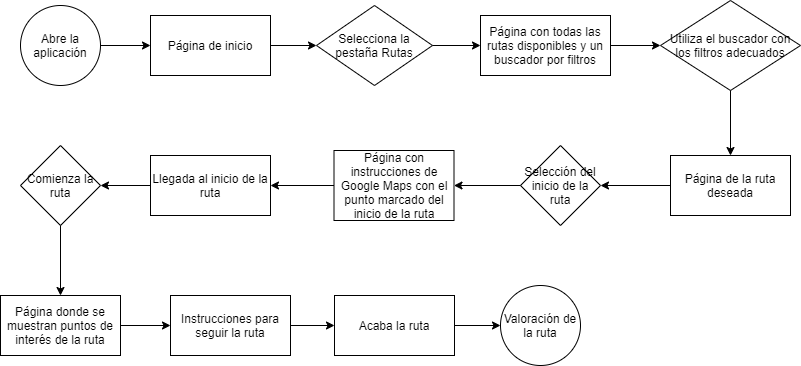

The diagram above was exported from draw.io. Its source (the exported page's mxGraphModel, read from the mxfile embedded in the PNG):
<mxGraphModel dx="1422" dy="762" grid="1" gridSize="10" guides="1" tooltips="1" connect="1" arrows="1" fold="1" page="1" pageScale="1" pageWidth="827" pageHeight="1169" math="0" shadow="0">
  <root>
    <mxCell id="0" />
    <mxCell id="1" parent="0" />
    <mxCell id="_VgfcgLON5R9Db88U7du-1" value="Abre la aplicación" style="ellipse;whiteSpace=wrap;html=1;aspect=fixed;" parent="1" vertex="1">
      <mxGeometry x="40" y="80" width="80" height="80" as="geometry" />
    </mxCell>
    <mxCell id="_VgfcgLON5R9Db88U7du-2" value="Página de inicio" style="rounded=0;whiteSpace=wrap;html=1;" parent="1" vertex="1">
      <mxGeometry x="170" y="90" width="120" height="60" as="geometry" />
    </mxCell>
    <mxCell id="_VgfcgLON5R9Db88U7du-3" value="" style="endArrow=classic;html=1;exitX=1;exitY=0.5;exitDx=0;exitDy=0;entryX=0;entryY=0.5;entryDx=0;entryDy=0;" parent="1" source="_VgfcgLON5R9Db88U7du-1" target="_VgfcgLON5R9Db88U7du-2" edge="1">
      <mxGeometry width="50" height="50" relative="1" as="geometry">
        <mxPoint x="420" y="410" as="sourcePoint" />
        <mxPoint x="470" y="360" as="targetPoint" />
      </mxGeometry>
    </mxCell>
    <mxCell id="_VgfcgLON5R9Db88U7du-4" value="Selecciona la pestaña Rutas" style="rhombus;whiteSpace=wrap;html=1;" parent="1" vertex="1">
      <mxGeometry x="336" y="80" width="116" height="80" as="geometry" />
    </mxCell>
    <mxCell id="_VgfcgLON5R9Db88U7du-5" value="" style="endArrow=classic;html=1;exitX=1;exitY=0.5;exitDx=0;exitDy=0;entryX=0;entryY=0.5;entryDx=0;entryDy=0;" parent="1" source="_VgfcgLON5R9Db88U7du-2" target="_VgfcgLON5R9Db88U7du-4" edge="1">
      <mxGeometry width="50" height="50" relative="1" as="geometry">
        <mxPoint x="420" y="390" as="sourcePoint" />
        <mxPoint x="470" y="340" as="targetPoint" />
      </mxGeometry>
    </mxCell>
    <mxCell id="_VgfcgLON5R9Db88U7du-6" value="Página con todas las rutas disponibles y un buscador por filtros" style="rounded=0;whiteSpace=wrap;html=1;" parent="1" vertex="1">
      <mxGeometry x="500" y="90" width="130" height="60" as="geometry" />
    </mxCell>
    <mxCell id="_VgfcgLON5R9Db88U7du-7" value="" style="endArrow=classic;html=1;exitX=1;exitY=0.5;exitDx=0;exitDy=0;entryX=0;entryY=0.5;entryDx=0;entryDy=0;" parent="1" source="_VgfcgLON5R9Db88U7du-4" target="_VgfcgLON5R9Db88U7du-6" edge="1">
      <mxGeometry width="50" height="50" relative="1" as="geometry">
        <mxPoint x="420" y="390" as="sourcePoint" />
        <mxPoint x="470" y="340" as="targetPoint" />
      </mxGeometry>
    </mxCell>
    <mxCell id="_VgfcgLON5R9Db88U7du-8" value="&lt;font style=&quot;font-size: 12px&quot;&gt;Utiliza el buscador con los filtros adecuados&lt;/font&gt;" style="rhombus;whiteSpace=wrap;html=1;align=center;" parent="1" vertex="1">
      <mxGeometry x="680" y="75" width="140" height="90" as="geometry" />
    </mxCell>
    <mxCell id="_VgfcgLON5R9Db88U7du-9" value="" style="endArrow=classic;html=1;exitX=1;exitY=0.5;exitDx=0;exitDy=0;entryX=0;entryY=0.5;entryDx=0;entryDy=0;" parent="1" source="_VgfcgLON5R9Db88U7du-6" target="_VgfcgLON5R9Db88U7du-8" edge="1">
      <mxGeometry width="50" height="50" relative="1" as="geometry">
        <mxPoint x="440" y="370" as="sourcePoint" />
        <mxPoint x="490" y="320" as="targetPoint" />
      </mxGeometry>
    </mxCell>
    <mxCell id="_VgfcgLON5R9Db88U7du-11" value="Página de la ruta deseada" style="rounded=0;whiteSpace=wrap;html=1;" parent="1" vertex="1">
      <mxGeometry x="690" y="230" width="120" height="60" as="geometry" />
    </mxCell>
    <mxCell id="_VgfcgLON5R9Db88U7du-12" value="" style="endArrow=classic;html=1;exitX=0.5;exitY=1;exitDx=0;exitDy=0;entryX=0.5;entryY=0;entryDx=0;entryDy=0;" parent="1" source="_VgfcgLON5R9Db88U7du-8" target="_VgfcgLON5R9Db88U7du-11" edge="1">
      <mxGeometry width="50" height="50" relative="1" as="geometry">
        <mxPoint x="440" y="360" as="sourcePoint" />
        <mxPoint x="490" y="310" as="targetPoint" />
      </mxGeometry>
    </mxCell>
    <mxCell id="_VgfcgLON5R9Db88U7du-13" value="Selección del inicio de la ruta" style="rhombus;whiteSpace=wrap;html=1;" parent="1" vertex="1">
      <mxGeometry x="540" y="220" width="80" height="80" as="geometry" />
    </mxCell>
    <mxCell id="u_ktAhqn1v2y_mGkANi7-1" value="Página con instrucciones de Google Maps con el punto marcado del inicio de la ruta" style="rounded=0;whiteSpace=wrap;html=1;" vertex="1" parent="1">
      <mxGeometry x="353.5" y="225" width="120" height="70" as="geometry" />
    </mxCell>
    <mxCell id="u_ktAhqn1v2y_mGkANi7-2" value="Llegada al inicio de la ruta" style="rounded=0;whiteSpace=wrap;html=1;" vertex="1" parent="1">
      <mxGeometry x="170" y="230" width="120" height="60" as="geometry" />
    </mxCell>
    <mxCell id="u_ktAhqn1v2y_mGkANi7-4" value="Comienza la ruta" style="rhombus;whiteSpace=wrap;html=1;" vertex="1" parent="1">
      <mxGeometry x="40" y="220" width="80" height="80" as="geometry" />
    </mxCell>
    <mxCell id="u_ktAhqn1v2y_mGkANi7-5" value="Página donde se muestran puntos de interés de la ruta" style="rounded=0;whiteSpace=wrap;html=1;" vertex="1" parent="1">
      <mxGeometry x="20" y="370" width="120" height="60" as="geometry" />
    </mxCell>
    <mxCell id="u_ktAhqn1v2y_mGkANi7-6" value="Instrucciones para seguir la ruta" style="rounded=0;whiteSpace=wrap;html=1;" vertex="1" parent="1">
      <mxGeometry x="190" y="370" width="120" height="60" as="geometry" />
    </mxCell>
    <mxCell id="u_ktAhqn1v2y_mGkANi7-8" value="Valoración de la ruta" style="ellipse;whiteSpace=wrap;html=1;aspect=fixed;" vertex="1" parent="1">
      <mxGeometry x="520" y="360" width="80" height="80" as="geometry" />
    </mxCell>
    <mxCell id="u_ktAhqn1v2y_mGkANi7-9" value="" style="endArrow=classic;html=1;exitX=0;exitY=0.5;exitDx=0;exitDy=0;entryX=1;entryY=0.5;entryDx=0;entryDy=0;" edge="1" parent="1" source="_VgfcgLON5R9Db88U7du-11" target="_VgfcgLON5R9Db88U7du-13">
      <mxGeometry width="50" height="50" relative="1" as="geometry">
        <mxPoint x="390" y="330" as="sourcePoint" />
        <mxPoint x="440" y="280" as="targetPoint" />
      </mxGeometry>
    </mxCell>
    <mxCell id="u_ktAhqn1v2y_mGkANi7-10" value="" style="endArrow=classic;html=1;exitX=0;exitY=0.5;exitDx=0;exitDy=0;entryX=1;entryY=0.5;entryDx=0;entryDy=0;" edge="1" parent="1" source="_VgfcgLON5R9Db88U7du-13" target="u_ktAhqn1v2y_mGkANi7-1">
      <mxGeometry width="50" height="50" relative="1" as="geometry">
        <mxPoint x="390" y="330" as="sourcePoint" />
        <mxPoint x="440" y="280" as="targetPoint" />
      </mxGeometry>
    </mxCell>
    <mxCell id="u_ktAhqn1v2y_mGkANi7-11" value="" style="endArrow=classic;html=1;exitX=0;exitY=0.5;exitDx=0;exitDy=0;entryX=1;entryY=0.5;entryDx=0;entryDy=0;" edge="1" parent="1" source="u_ktAhqn1v2y_mGkANi7-1" target="u_ktAhqn1v2y_mGkANi7-2">
      <mxGeometry width="50" height="50" relative="1" as="geometry">
        <mxPoint x="390" y="330" as="sourcePoint" />
        <mxPoint x="440" y="280" as="targetPoint" />
      </mxGeometry>
    </mxCell>
    <mxCell id="u_ktAhqn1v2y_mGkANi7-12" value="" style="endArrow=classic;html=1;exitX=0;exitY=0.5;exitDx=0;exitDy=0;entryX=1;entryY=0.5;entryDx=0;entryDy=0;" edge="1" parent="1" source="u_ktAhqn1v2y_mGkANi7-2" target="u_ktAhqn1v2y_mGkANi7-4">
      <mxGeometry width="50" height="50" relative="1" as="geometry">
        <mxPoint x="390" y="330" as="sourcePoint" />
        <mxPoint x="440" y="280" as="targetPoint" />
      </mxGeometry>
    </mxCell>
    <mxCell id="u_ktAhqn1v2y_mGkANi7-13" value="Acaba la ruta" style="rounded=0;whiteSpace=wrap;html=1;" vertex="1" parent="1">
      <mxGeometry x="354" y="370" width="120" height="60" as="geometry" />
    </mxCell>
    <mxCell id="u_ktAhqn1v2y_mGkANi7-14" value="" style="endArrow=classic;html=1;exitX=0.5;exitY=1;exitDx=0;exitDy=0;entryX=0.5;entryY=0;entryDx=0;entryDy=0;" edge="1" parent="1" source="u_ktAhqn1v2y_mGkANi7-4" target="u_ktAhqn1v2y_mGkANi7-5">
      <mxGeometry width="50" height="50" relative="1" as="geometry">
        <mxPoint x="390" y="330" as="sourcePoint" />
        <mxPoint x="440" y="280" as="targetPoint" />
      </mxGeometry>
    </mxCell>
    <mxCell id="u_ktAhqn1v2y_mGkANi7-15" value="" style="endArrow=classic;html=1;exitX=1;exitY=0.5;exitDx=0;exitDy=0;entryX=0;entryY=0.5;entryDx=0;entryDy=0;" edge="1" parent="1" source="u_ktAhqn1v2y_mGkANi7-5" target="u_ktAhqn1v2y_mGkANi7-6">
      <mxGeometry width="50" height="50" relative="1" as="geometry">
        <mxPoint x="390" y="330" as="sourcePoint" />
        <mxPoint x="440" y="280" as="targetPoint" />
      </mxGeometry>
    </mxCell>
    <mxCell id="u_ktAhqn1v2y_mGkANi7-16" value="" style="endArrow=classic;html=1;exitX=1;exitY=0.5;exitDx=0;exitDy=0;entryX=0;entryY=0.5;entryDx=0;entryDy=0;" edge="1" parent="1" source="u_ktAhqn1v2y_mGkANi7-6" target="u_ktAhqn1v2y_mGkANi7-13">
      <mxGeometry width="50" height="50" relative="1" as="geometry">
        <mxPoint x="390" y="330" as="sourcePoint" />
        <mxPoint x="440" y="280" as="targetPoint" />
      </mxGeometry>
    </mxCell>
    <mxCell id="u_ktAhqn1v2y_mGkANi7-17" value="" style="endArrow=classic;html=1;exitX=1;exitY=0.5;exitDx=0;exitDy=0;entryX=0;entryY=0.5;entryDx=0;entryDy=0;" edge="1" parent="1" source="u_ktAhqn1v2y_mGkANi7-13" target="u_ktAhqn1v2y_mGkANi7-8">
      <mxGeometry width="50" height="50" relative="1" as="geometry">
        <mxPoint x="390" y="330" as="sourcePoint" />
        <mxPoint x="440" y="280" as="targetPoint" />
      </mxGeometry>
    </mxCell>
  </root>
</mxGraphModel>